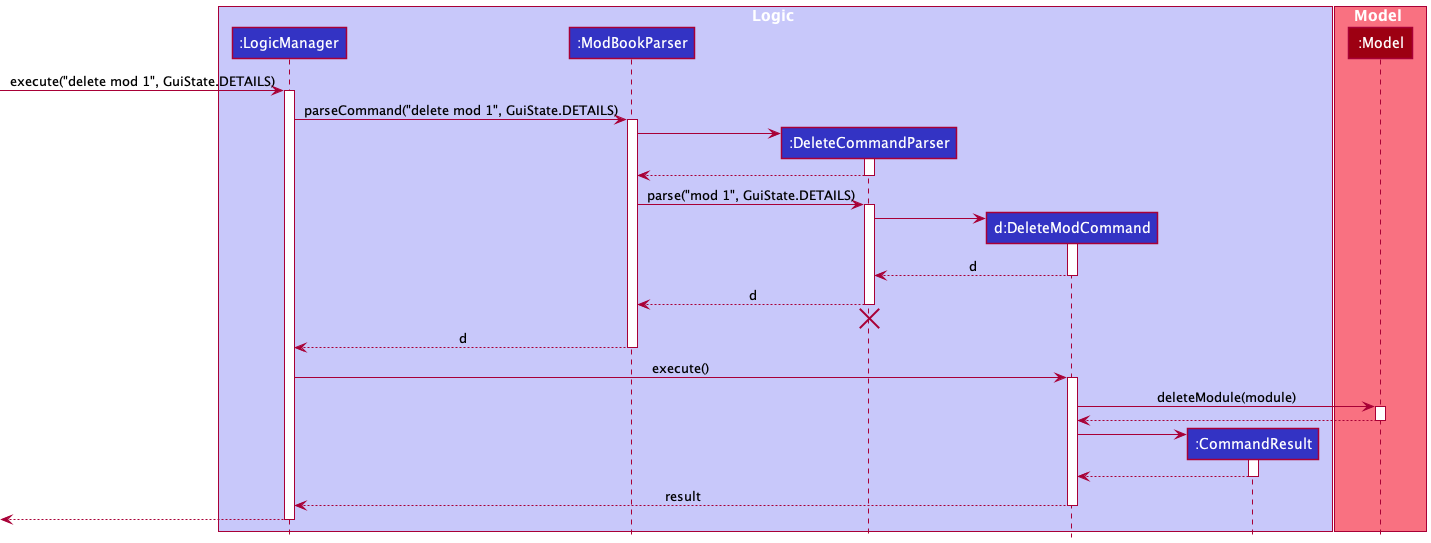

The diagram above was rendered by PlantUML. Its source (embedded in the PNG):
@startuml
!include style.puml

box Logic LOGIC_COLOR_T1
participant ":LogicManager" as LogicManager LOGIC_COLOR
participant ":ModBookParser" as ModBookParser LOGIC_COLOR
participant ":DeleteCommandParser" as DeleteCommandParser LOGIC_COLOR
participant "d:DeleteModCommand" as DeleteModCommand LOGIC_COLOR
participant ":CommandResult" as CommandResult LOGIC_COLOR
end box

box Model MODEL_COLOR_T1
participant ":Model" as Model MODEL_COLOR
end box

[-> LogicManager : execute("delete mod 1", GuiState.DETAILS)
activate LogicManager

LogicManager -> ModBookParser : parseCommand("delete mod 1", GuiState.DETAILS)
activate ModBookParser

create DeleteCommandParser
ModBookParser -> DeleteCommandParser
activate DeleteCommandParser

DeleteCommandParser --> ModBookParser
deactivate DeleteCommandParser

ModBookParser -> DeleteCommandParser : parse("mod 1", GuiState.DETAILS)
activate DeleteCommandParser

create DeleteModCommand
DeleteCommandParser -> DeleteModCommand
activate DeleteModCommand

DeleteModCommand --> DeleteCommandParser : d
deactivate DeleteModCommand

DeleteCommandParser --> ModBookParser : d
deactivate DeleteCommandParser
'Hidden arrow to position the destroy marker below the end of the activation bar.
DeleteCommandParser -[hidden]-> ModBookParser
destroy DeleteCommandParser

ModBookParser --> LogicManager : d
deactivate ModBookParser

LogicManager -> DeleteModCommand : execute()
activate DeleteModCommand

DeleteModCommand -> Model : deleteModule(module)
activate Model

Model --> DeleteModCommand
deactivate Model

create CommandResult
DeleteModCommand -> CommandResult
activate CommandResult

CommandResult --> DeleteModCommand
deactivate CommandResult

DeleteModCommand --> LogicManager : result
deactivate DeleteModCommand

[<--LogicManager
deactivate LogicManager
@enduml